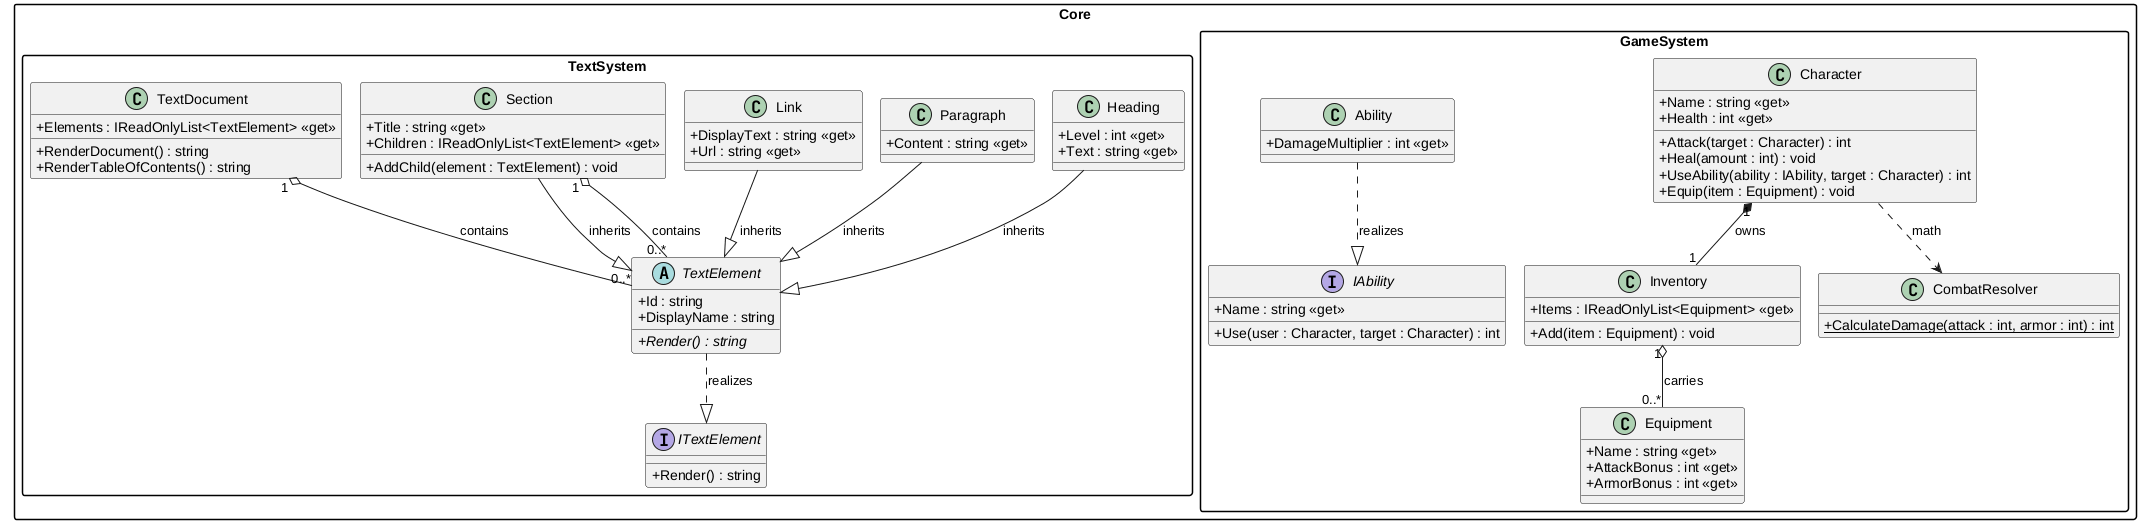

The diagram above was rendered by PlantUML. Its source (embedded in the PNG):
@startuml LayersCore
!pragma layout smetana
' Core: game and text domains.
' Rendered with the built-in smetana engine (no Graphviz needed).

skinparam classAttributeIconSize 0
skinparam linetype ortho
skinparam packageStyle rectangle

namespace Core.GameSystem {
  class Character {
    + Name : string <<get>>
    + Health : int <<get>>
    + Attack(target : Character) : int
    + Heal(amount : int) : void
    + UseAbility(ability : IAbility, target : Character) : int
    + Equip(item : Equipment) : void
  }
  class Equipment {
    + Name : string <<get>>
    + AttackBonus : int <<get>>
    + ArmorBonus : int <<get>>
  }
  class Inventory {
    + Items : IReadOnlyList<Equipment> <<get>>
    + Add(item : Equipment) : void
  }
  interface IAbility {
    + Name : string <<get>>
    + Use(user : Character, target : Character) : int
  }
  class Ability {
    + DamageMultiplier : int <<get>>
  }
  class CombatResolver {
    + CalculateDamage(attack : int, armor : int) : int {static}
  }
}

namespace Core.TextSystem {
  interface ITextElement {
    + Render() : string
  }
  abstract class TextElement {
    + Id : string
    + DisplayName : string
    + Render() : string {abstract}
  }
  class Heading {
    + Level : int <<get>>
    + Text : string <<get>>
  }
  class Paragraph {
    + Content : string <<get>>
  }
  class Link {
    + DisplayText : string <<get>>
    + Url : string <<get>>
  }
  class Section {
    + Title : string <<get>>
    + Children : IReadOnlyList<TextElement> <<get>>
    + AddChild(element : TextElement) : void
  }
  class TextDocument {
    + Elements : IReadOnlyList<TextElement> <<get>>
    + RenderDocument() : string
    + RenderTableOfContents() : string
  }
}

Core.GameSystem.Character "1" *-- "1" Core.GameSystem.Inventory : owns
Core.GameSystem.Inventory "1" o-- "0..*" Core.GameSystem.Equipment : carries
Core.GameSystem.Character ..> Core.GameSystem.CombatResolver : math
Core.GameSystem.Ability ..|> Core.GameSystem.IAbility : realizes
Core.TextSystem.TextElement ..|> Core.TextSystem.ITextElement : realizes
Core.TextSystem.Heading --|> Core.TextSystem.TextElement : inherits
Core.TextSystem.Paragraph --|> Core.TextSystem.TextElement : inherits
Core.TextSystem.Link --|> Core.TextSystem.TextElement : inherits
Core.TextSystem.Section --|> Core.TextSystem.TextElement : inherits
Core.TextSystem.Section "1" o-- "0..*" Core.TextSystem.TextElement : contains
Core.TextSystem.TextDocument "1" o-- "0..*" Core.TextSystem.TextElement : contains
@enduml